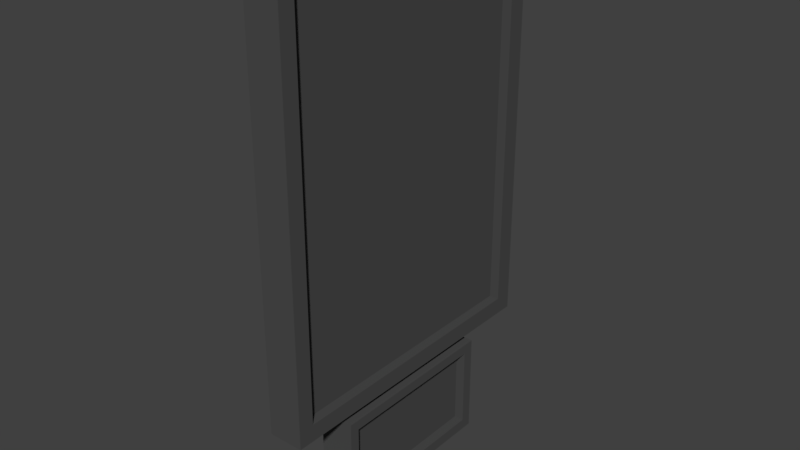 # Source: BILDERRAHMEN_06.blend  (saved by Blender 2.79.0; exported with 4.5.12 LTS)
import bpy
from mathutils import Matrix  # noqa: F401  (used for matrix-valued properties, if any)

bpy.ops.wm.read_factory_settings(use_empty=True)
scene = bpy.context.scene
scene.name = 'Scene'

# ---- collections
col_collection_1 = bpy.data.collections.new('Collection 1'); scene.collection.children.link(col_collection_1)

# ---- materials (node trees are filled in below, after node groups)
mat_material = bpy.data.materials.new('Material')
mat_material.alpha_threshold = 0.0
mat_material.use_transparent_shadow = False
mat_material.diffuse_color = (0.07324, 0.07324, 0.07324, 1.0)
mat_material.roughness = 0.5
mat_material.line_color = (0.0, 0.0, 0.0, 1.0)

# ---- material node trees

# ---- world
world_world = bpy.data.worlds.new('World'); scene.world = world_world
world_world.color = (0.05088, 0.05088, 0.05088)
world_world.use_sun_shadow = False
world_world.sun_shadow_jitter_overblur = 0.0
world_world.cycles.sampling_method = 'MANUAL'

# ---- meshes
me_cube = bpy.data.meshes.new('Cube')
me_cube.from_pydata([(-0.839, 0.4588, -0.9503), (-0.839, -0.9457, -0.9503), (-1.0, -0.9457, -0.9503), (-1.0, 0.4588, -0.9503), (-0.839, 0.4588, 0.9439), (-0.839, -0.9457, 0.9439), (-1.0, -0.9457, 0.9439), (-1.0, 0.4588, 0.9439), (-0.839, -0.872, -0.9503), (-1.0, -0.872, -0.9503), (-0.839, -0.872, 0.9439), (-1.0, -0.872, 0.9439), (-1.0, 0.3755, -0.9503), (-1.0, 0.3755, 0.9439), (-0.839, 0.3755, -0.9503), (-0.839, 0.3755, 0.9439), (-0.839, 0.4588, 0.8745), (-0.839, -0.9457, 0.8745), (-1.0, -0.9457, 0.8745), (-1.0, 0.4588, 0.8745), (-1.0, -0.872, 0.8745), (-0.839, -0.872, 0.8745), (-0.839, 0.3755, 0.8745), (-1.0, 0.3755, 0.8745), (-1.0, -0.872, -0.8712), (-0.839, -0.872, -0.8712), (-0.839, 0.3755, -0.8712), (-1.0, 0.3755, -0.8712), (-0.839, 0.4588, -0.8712), (-0.839, -0.9457, -0.8712), (-1.0, -0.9457, -0.8712), (-1.0, 0.4588, -0.8712), (-0.8837, 0.3755, 0.8745), (-0.8837, -0.872, 0.8745), (-0.8837, -0.872, -0.8712), (-0.8837, 0.3755, -0.8712), (-0.839, 0.1758, -1.475), (-0.839, -0.6552, -1.475), (-1.0, -0.6552, -1.475), (-1.0, 0.1758, -1.475), (-0.839, 0.1758, -1.002), (-0.839, -0.6552, -1.002), (-1.0, -0.6552, -1.002), (-1.0, 0.1758, -1.002), (-0.839, -0.6085, -1.475), (-1.0, -0.6085, -1.475), (-0.839, -0.6085, -1.002), (-1.0, -0.6085, -1.002), (-1.0, 0.1239, -1.475), (-1.0, 0.1239, -1.002), (-0.839, 0.1239, -1.475), (-0.839, 0.1239, -1.002), (-0.839, 0.1758, -1.049), (-0.839, -0.6552, -1.049), (-1.0, -0.6552, -1.049), (-1.0, 0.1758, -1.049), (-1.0, -0.6085, -1.049), (-0.839, -0.6085, -1.049), (-0.839, 0.1239, -1.049), (-1.0, 0.1239, -1.049), (-1.0, -0.6085, -1.424), (-0.839, -0.6085, -1.424), (-0.839, 0.1239, -1.424), (-1.0, 0.1239, -1.424), (-0.839, 0.1758, -1.424), (-0.839, -0.6552, -1.424), (-1.0, -0.6552, -1.424), (-1.0, 0.1758, -1.424), (-0.8837, 0.1239, -1.049), (-0.8837, -0.6085, -1.049), (-0.8837, -0.6085, -1.424), (-0.8837, 0.1239, -1.424)], [], [(8, 1, 2, 9), (10, 11, 6, 5), (21, 10, 5, 17), (17, 5, 6, 18), (23, 13, 7, 19), (28, 0, 3, 31), (18, 6, 11, 20), (22, 15, 10, 21), (15, 13, 11, 10), (14, 8, 9, 12), (0, 14, 12, 3), (4, 7, 13, 15), (16, 4, 15, 22), (20, 11, 13, 23), (24, 20, 23, 27), (28, 16, 22, 26), (22, 21, 33, 32), (30, 18, 20, 24), (4, 16, 19, 7), (27, 23, 19, 31), (29, 17, 18, 30), (25, 21, 17, 29), (8, 25, 29, 1), (1, 29, 30, 2), (12, 27, 31, 3), (2, 30, 24, 9), (14, 26, 25, 8), (0, 28, 26, 14), (9, 24, 27, 12), (16, 28, 31, 19), (35, 32, 33, 34), (21, 25, 34, 33), (25, 26, 35, 34), (26, 22, 32, 35), (44, 37, 38, 45), (46, 47, 42, 41), (57, 46, 41, 53), (53, 41, 42, 54), (59, 49, 43, 55), (64, 36, 39, 67), (54, 42, 47, 56), (58, 51, 46, 57), (51, 49, 47, 46), (50, 44, 45, 48), (36, 50, 48, 39), (40, 43, 49, 51), (52, 40, 51, 58), (56, 47, 49, 59), (60, 56, 59, 63), (64, 52, 58, 62), (58, 57, 69, 68), (66, 54, 56, 60), (40, 52, 55, 43), (63, 59, 55, 67), (65, 53, 54, 66), (61, 57, 53, 65), (44, 61, 65, 37), (37, 65, 66, 38), (48, 63, 67, 39), (38, 66, 60, 45), (50, 62, 61, 44), (36, 64, 62, 50), (45, 60, 63, 48), (52, 64, 67, 55), (71, 68, 69, 70), (57, 61, 70, 69), (61, 62, 71, 70), (62, 58, 68, 71)])
me_cube.materials.append(mat_material)
me_cube.use_remesh_preserve_volume = False
me_cube.use_remesh_preserve_attributes = False
me_cube.use_mirror_vertex_groups = False
me_cube.update()

# ---- objects
ob_cube = bpy.data.objects.new('Cube', me_cube)

# ---- transforms, parenting, visibility, modifiers, constraints
ob_cube.location = (0.0, 0.0, 0.0)
ob_cube.lock_rotations_4d = False
ob_cube.empty_display_type = 'ARROWS'
ob_cube.lineart.crease_threshold = 0.0

# ---- collection membership
col_collection_1.objects.link(ob_cube)

# ---- scene / render settings (as saved in the file)
scene.frame_start = 1; scene.frame_end = 250; scene.frame_set(1)
scene.render.engine = 'BLENDER_EEVEE_NEXT'
scene.render.resolution_percentage = 50
scene.render.dither_intensity = 0.0
scene.cycles.use_denoising = False
scene.cycles.samples = 128
scene.cycles.sampling_pattern = 'TABULATED_SOBOL'
scene.cycles.use_adaptive_sampling = False
scene.cycles.use_light_tree = False
scene.cycles.blur_glossy = 0.0
scene.cycles.sample_clamp_indirect = 0.0
scene.view_settings.view_transform = 'Standard'
bpy.context.view_layer.update()

# ---- added for rendering (the .blend has no active camera and no usable light): camera, sun
cam_auto = bpy.data.cameras.new('AutoCamera')
cam_auto.lens = 50.0
cam_auto.sensor_width = 36.0
cam_auto.clip_end = 1000.0
ob_auto_camera = bpy.data.objects.new('AutoCamera', cam_auto)
scene.collection.objects.link(ob_auto_camera)
ob_auto_camera.location = (1.67244, -3.35381, 1.80819)
ob_auto_camera.rotation_euler = (1.09748, -7.21219e-08, 0.694738)
scene.camera = ob_auto_camera
light_auto_sun = bpy.data.lights.new('AutoSun', 'SUN')
light_auto_sun.energy = 3.0
light_auto_sun.angle = 0.0523599
ob_auto_sun = bpy.data.objects.new('AutoSun', light_auto_sun)
scene.collection.objects.link(ob_auto_sun)
ob_auto_sun.rotation_euler = (0.872665, 0.174533, 0.523599)
bpy.context.view_layer.update()
